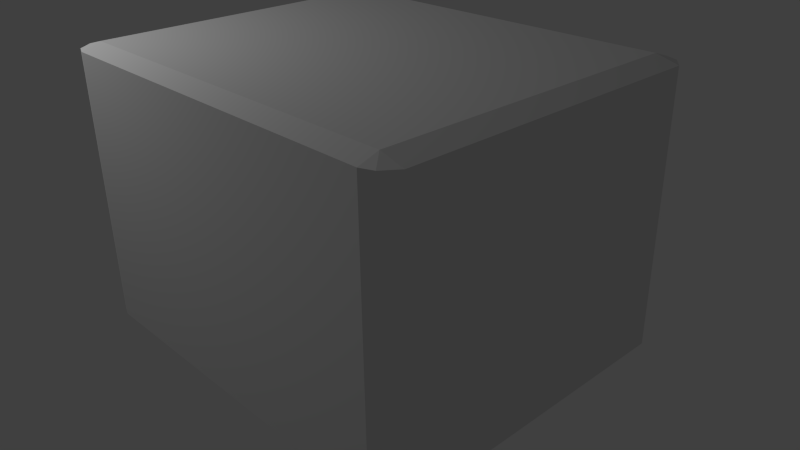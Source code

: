 # Source: ButtonTop.blend  (saved by Blender 2.76.0; exported with 4.5.12 LTS)
import bpy
from mathutils import Matrix  # noqa: F401  (used for matrix-valued properties, if any)

bpy.ops.wm.read_factory_settings(use_empty=True)
scene = bpy.context.scene
scene.name = 'Scene'

# ---- collections
col_collection_1 = bpy.data.collections.new('Collection 1'); scene.collection.children.link(col_collection_1)

# ---- materials (node trees are filled in below, after node groups)
mat_buttontop = bpy.data.materials.new('ButtonTop')
mat_buttontop.alpha_threshold = 0.0
mat_buttontop.use_transparent_shadow = False
mat_buttontop.roughness = 0.5
mat_buttontop.line_color = (0.0, 0.0, 0.0, 1.0)

# ---- material node trees

# ---- world
world_world = bpy.data.worlds.new('World'); scene.world = world_world
world_world.color = (0.05088, 0.05088, 0.05088)
world_world.use_sun_shadow = False
world_world.sun_shadow_jitter_overblur = 0.0
world_world.cycles.sampling_method = 'MANUAL'
world_world.cycles.sample_map_resolution = 256

# ---- cameras
cam_camera = bpy.data.cameras.new('Camera')
cam_camera.clip_end = 100.0
cam_camera.lens = 35.0
cam_camera.sensor_width = 32.0
cam_camera.sensor_height = 18.0
cam_camera.ortho_scale = 7.314
cam_camera.dof.focus_distance = 0.0
cam_camera.dof.aperture_fstop = 128.0

# ---- lights
light_lamp = bpy.data.lights.new('Lamp', 'POINT')
light_lamp.transmission_factor = 0.0
light_lamp.cutoff_distance = 30.0
light_lamp.energy = 223.0
light_lamp.shadow_buffer_clip_start = 1.001
light_lamp.shadow_soft_size = 0.1
light_lamp.shadow_maximum_resolution = 0.006
light_lamp.use_absolute_resolution = True
light_lamp.cycles.use_multiple_importance_sampling = False

# ---- meshes
me_buttontopmesh = bpy.data.meshes.new('ButtonTopMesh')
me_buttontopmesh.from_pydata([(-2.638, -2.249, -1.0), (-2.638, -2.249, 2.621), (-2.477, -2.311, -1.0), (-2.477, -2.311, 2.621), (-2.778, -2.061, -1.0), (-2.778, -2.061, 2.621), (-2.477, -2.061, 2.704), (0.0, -2.311, -1.0), (2.638, -2.249, -1.0), (0.0, -2.311, 2.621), (2.638, -2.249, 2.621), (2.477, -2.311, -1.0), (2.477, -2.311, 2.621), (2.778, -2.061, -1.0), (0.0, -2.061, 2.704), (2.778, -2.061, 2.621), (2.477, -2.061, 2.704), (-2.638, 2.249, -1.0), (-2.778, 0.0, -1.0), (-2.638, 2.249, 2.621), (-2.778, 0.0, 2.621), (-2.477, 2.311, -1.0), (-2.477, 0.0, 2.704), (-2.477, 2.311, 2.621), (-2.778, 2.061, -1.0), (-2.778, 2.061, 2.621), (-2.477, 2.061, 2.704), (0.0, 2.311, -1.0), (2.638, 2.249, -1.0), (2.778, 0.0, -1.0), (0.0, 0.0, 2.704), (0.0, 2.311, 2.621), (2.638, 2.249, 2.621), (2.778, 0.0, 2.621), (2.477, 2.311, -1.0), (2.477, 0.0, 2.704), (2.477, 2.311, 2.621), (2.778, 2.061, -1.0), (0.0, 2.061, 2.704), (2.778, 2.061, 2.621), (2.477, 2.061, 2.704)], [], [(6, 5, 1, 3), (14, 6, 3, 9), (2, 3, 1, 0), (4, 5, 20, 18), (7, 9, 3, 2), (0, 1, 5, 4), (30, 22, 6, 14), (22, 20, 5, 6), (16, 12, 10, 15), (14, 9, 12, 16), (11, 8, 10, 12), (13, 29, 33, 15), (7, 11, 12, 9), (8, 13, 15, 10), (30, 14, 16, 35), (35, 16, 15, 33), (26, 23, 19, 25), (38, 31, 23, 26), (21, 17, 19, 23), (24, 18, 20, 25), (27, 21, 23, 31), (17, 24, 25, 19), (30, 38, 26, 22), (22, 26, 25, 20), (40, 39, 32, 36), (38, 40, 36, 31), (34, 36, 32, 28), (37, 39, 33, 29), (27, 31, 36, 34), (28, 32, 39, 37), (30, 35, 40, 38), (35, 33, 39, 40)])
_uv = me_buttontopmesh.uv_layers.new(name='UVMap')
_uv.uv.foreach_set('vector', [0.02111, 0.4979, 0.02111, 0.5264, 0.005248, 0.5132, 1.005e-07, 0.4979, 0.02111, 0.2632, 0.02111, 0.4979, 1.005e-07, 0.4979, 0.0, 0.2632, 0.3896, 0.9847, 0.6948, 0.9847, 0.6948, 1.0, 0.3896, 1.0, 0.6948, 0.01783, 1.0, 0.01783, 1.0, 0.2131, 0.6948, 0.2131, 0.3896, 0.75, 0.6948, 0.75, 0.6948, 0.9847, 0.3896, 0.9847, 0.6948, 0.0, 1.0, 2.259e-08, 1.0, 0.01783, 0.6948, 0.01783, 0.1948, 0.2632, 0.1948, 0.4979, 0.02111, 0.4979, 0.02111, 0.2632, 0.1948, 0.4979, 0.1948, 0.5264, 0.02111, 0.5264, 0.02111, 0.4979, 0.02111, 0.02851, 6.028e-08, 0.02851, 0.005248, 0.0132, 0.02111, 4.518e-08, 0.02111, 0.2632, 0.0, 0.2632, 6.028e-08, 0.02851, 0.02111, 0.02851, 0.3896, 0.5153, 0.3896, 0.5, 0.6948, 0.5, 0.6948, 0.5153, 1.005e-08, 0.9348, 2.009e-08, 0.7395, 0.3052, 0.7395, 0.3052, 0.9348, 0.3896, 0.75, 0.3896, 0.5153, 0.6948, 0.5153, 0.6948, 0.75, 0.0, 0.9526, 1.005e-08, 0.9348, 0.3052, 0.9348, 0.3052, 0.9526, 0.1948, 0.2632, 0.02111, 0.2632, 0.02111, 0.02851, 0.1948, 0.02851, 0.1948, 0.02851, 0.02111, 0.02851, 0.02111, 4.518e-08, 0.1948, 4.518e-08, 0.3685, 0.4979, 0.3896, 0.4979, 0.3843, 0.5132, 0.3685, 0.5264, 0.3685, 0.2632, 0.3896, 0.2632, 0.3896, 0.4979, 0.3685, 0.4979, 0.3896, 0.01531, 0.3896, 1.356e-07, 0.6948, 0.0, 0.6948, 0.01531, 0.6948, 0.4084, 0.6948, 0.2131, 1.0, 0.2131, 1.0, 0.4084, 0.3896, 0.25, 0.3896, 0.01531, 0.6948, 0.01531, 0.6948, 0.25, 0.6948, 0.4262, 0.6948, 0.4084, 1.0, 0.4084, 1.0, 0.4262, 0.1948, 0.2632, 0.3685, 0.2632, 0.3685, 0.4979, 0.1948, 0.4979, 0.1948, 0.4979, 0.3685, 0.4979, 0.3685, 0.5264, 0.1948, 0.5264, 0.3685, 0.02851, 0.3685, 0.0, 0.3843, 0.0132, 0.3896, 0.02851, 0.3685, 0.2632, 0.3685, 0.02851, 0.3896, 0.02851, 0.3896, 0.2632, 0.3896, 0.4847, 0.6948, 0.4847, 0.6948, 0.5, 0.3896, 0.5, 4.019e-08, 0.5442, 0.3052, 0.5442, 0.3052, 0.7395, 2.009e-08, 0.7395, 0.3896, 0.25, 0.6948, 0.25, 0.6948, 0.4847, 0.3896, 0.4847, 4.521e-08, 0.5264, 0.3052, 0.5264, 0.3052, 0.5442, 4.019e-08, 0.5442, 0.1948, 0.2632, 0.1948, 0.02851, 0.3685, 0.02851, 0.3685, 0.2632, 0.1948, 0.02851, 0.1948, 4.518e-08, 0.3685, 0.0, 0.3685, 0.02851])
me_buttontopmesh.materials.append(mat_buttontop)
me_buttontopmesh.use_remesh_preserve_volume = False
me_buttontopmesh.use_remesh_preserve_attributes = False
me_buttontopmesh.use_mirror_vertex_groups = False
me_buttontopmesh.update()

# ---- objects
ob_buttontop = bpy.data.objects.new('ButtonTop', me_buttontopmesh)
ob_lamp = bpy.data.objects.new('Lamp', light_lamp)
ob_camera = bpy.data.objects.new('Camera', cam_camera)

# ---- transforms, parenting, visibility, modifiers, constraints
ob_buttontop.location = (0.0, 0.0, 0.0)
ob_buttontop.lock_rotations_4d = False
ob_buttontop.empty_display_type = 'ARROWS'
ob_buttontop.lineart.crease_threshold = 0.0
ob_lamp.location = (-3.64, -3.862, 6.124)
ob_lamp.rotation_euler = (0.6503, 0.05522, 1.866)
ob_lamp.lock_rotations_4d = False
ob_lamp.empty_display_type = 'ARROWS'
ob_lamp.color = (0.0, 0.0, 0.0, 0.0)
ob_lamp.lineart.crease_threshold = 0.0
ob_camera.location = (7.481, -6.508, 5.344)
ob_camera.rotation_euler = (1.109, 0.01082, 0.8149)
ob_camera.lock_rotations_4d = False
ob_camera.empty_display_type = 'ARROWS'
ob_camera.color = (0.0, 0.0, 0.0, 0.0)
ob_camera.display_type = 'WIRE'
ob_camera.lineart.crease_threshold = 0.0

# ---- collection membership
col_collection_1.objects.link(ob_buttontop)
col_collection_1.objects.link(ob_lamp)
col_collection_1.objects.link(ob_camera)

# ---- scene / render settings (as saved in the file)
scene.camera = ob_camera
scene.frame_start = 1; scene.frame_end = 250; scene.frame_set(1)
scene.render.engine = 'BLENDER_EEVEE_NEXT'
scene.render.resolution_percentage = 50
scene.render.dither_intensity = 0.0
scene.cycles.use_denoising = False
scene.cycles.samples = 10
scene.cycles.sampling_pattern = 'TABULATED_SOBOL'
scene.cycles.light_sampling_threshold = 0.0
scene.cycles.use_adaptive_sampling = False
scene.cycles.use_light_tree = False
scene.cycles.blur_glossy = 0.0
scene.cycles.pixel_filter_type = 'GAUSSIAN'
scene.cycles.sample_clamp_indirect = 0.0
scene.view_settings.view_transform = 'Standard'
bpy.context.view_layer.update()
